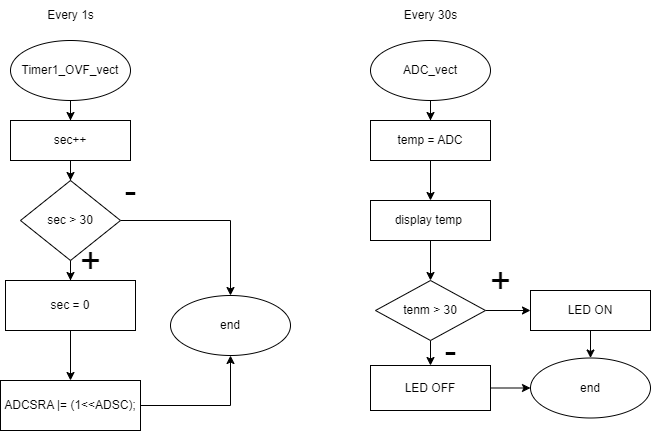

The diagram above was exported from draw.io. Its source (the exported page's mxGraphModel, read from the mxfile embedded in the PNG):
<mxGraphModel dx="1030" dy="750" grid="1" gridSize="10" guides="1" tooltips="1" connect="1" arrows="1" fold="1" page="1" pageScale="1" pageWidth="827" pageHeight="1169" math="0" shadow="0">
  <root>
    <mxCell id="WIyWlLk6GJQsqaUBKTNV-0" />
    <mxCell id="WIyWlLk6GJQsqaUBKTNV-1" parent="WIyWlLk6GJQsqaUBKTNV-0" />
    <mxCell id="cD6SEO3TByZ6jvaiiECH-16" value="" style="edgeStyle=orthogonalEdgeStyle;rounded=0;orthogonalLoop=1;jettySize=auto;html=1;" edge="1" parent="WIyWlLk6GJQsqaUBKTNV-1" source="cD6SEO3TByZ6jvaiiECH-3" target="cD6SEO3TByZ6jvaiiECH-15">
      <mxGeometry relative="1" as="geometry" />
    </mxCell>
    <mxCell id="cD6SEO3TByZ6jvaiiECH-3" value="Timer1_OVF_vect" style="ellipse;whiteSpace=wrap;html=1;" vertex="1" parent="WIyWlLk6GJQsqaUBKTNV-1">
      <mxGeometry x="90" y="40" width="120" height="60" as="geometry" />
    </mxCell>
    <mxCell id="cD6SEO3TByZ6jvaiiECH-8" value="" style="edgeStyle=orthogonalEdgeStyle;rounded=0;orthogonalLoop=1;jettySize=auto;html=1;" edge="1" parent="WIyWlLk6GJQsqaUBKTNV-1" source="cD6SEO3TByZ6jvaiiECH-4" target="cD6SEO3TByZ6jvaiiECH-7">
      <mxGeometry relative="1" as="geometry" />
    </mxCell>
    <mxCell id="cD6SEO3TByZ6jvaiiECH-4" value="ADCSRA |= (1&amp;lt;&amp;lt;ADSC);" style="whiteSpace=wrap;html=1;" vertex="1" parent="WIyWlLk6GJQsqaUBKTNV-1">
      <mxGeometry x="80" y="380" width="140" height="50" as="geometry" />
    </mxCell>
    <mxCell id="cD6SEO3TByZ6jvaiiECH-7" value="end" style="ellipse;whiteSpace=wrap;html=1;" vertex="1" parent="WIyWlLk6GJQsqaUBKTNV-1">
      <mxGeometry x="250" y="295" width="120" height="60" as="geometry" />
    </mxCell>
    <mxCell id="cD6SEO3TByZ6jvaiiECH-28" value="" style="edgeStyle=orthogonalEdgeStyle;rounded=0;orthogonalLoop=1;jettySize=auto;html=1;" edge="1" parent="WIyWlLk6GJQsqaUBKTNV-1" source="cD6SEO3TByZ6jvaiiECH-9" target="cD6SEO3TByZ6jvaiiECH-27">
      <mxGeometry relative="1" as="geometry" />
    </mxCell>
    <mxCell id="cD6SEO3TByZ6jvaiiECH-9" value="ADC_vect" style="ellipse;whiteSpace=wrap;html=1;" vertex="1" parent="WIyWlLk6GJQsqaUBKTNV-1">
      <mxGeometry x="450" y="40" width="120" height="60" as="geometry" />
    </mxCell>
    <mxCell id="cD6SEO3TByZ6jvaiiECH-19" value="" style="edgeStyle=orthogonalEdgeStyle;rounded=0;orthogonalLoop=1;jettySize=auto;html=1;" edge="1" parent="WIyWlLk6GJQsqaUBKTNV-1" source="cD6SEO3TByZ6jvaiiECH-15" target="cD6SEO3TByZ6jvaiiECH-18">
      <mxGeometry relative="1" as="geometry" />
    </mxCell>
    <mxCell id="cD6SEO3TByZ6jvaiiECH-15" value="sec++" style="whiteSpace=wrap;html=1;" vertex="1" parent="WIyWlLk6GJQsqaUBKTNV-1">
      <mxGeometry x="90" y="120" width="120" height="40" as="geometry" />
    </mxCell>
    <mxCell id="cD6SEO3TByZ6jvaiiECH-20" value="&lt;font style=&quot;font-size: 36px;&quot;&gt;-&lt;/font&gt;" style="edgeStyle=orthogonalEdgeStyle;rounded=0;orthogonalLoop=1;jettySize=auto;html=1;exitX=1;exitY=0.5;exitDx=0;exitDy=0;entryX=0.5;entryY=0;entryDx=0;entryDy=0;" edge="1" parent="WIyWlLk6GJQsqaUBKTNV-1" source="cD6SEO3TByZ6jvaiiECH-18" target="cD6SEO3TByZ6jvaiiECH-7">
      <mxGeometry x="-0.8919" y="30" relative="1" as="geometry">
        <mxPoint as="offset" />
      </mxGeometry>
    </mxCell>
    <mxCell id="cD6SEO3TByZ6jvaiiECH-23" value="&lt;font style=&quot;font-size: 36px;&quot;&gt;+&lt;/font&gt;" style="edgeStyle=orthogonalEdgeStyle;rounded=0;orthogonalLoop=1;jettySize=auto;html=1;" edge="1" parent="WIyWlLk6GJQsqaUBKTNV-1" source="cD6SEO3TByZ6jvaiiECH-18" target="cD6SEO3TByZ6jvaiiECH-22">
      <mxGeometry x="0.3333" y="20" relative="1" as="geometry">
        <mxPoint as="offset" />
      </mxGeometry>
    </mxCell>
    <mxCell id="cD6SEO3TByZ6jvaiiECH-18" value="sec &amp;gt; 30" style="rhombus;whiteSpace=wrap;html=1;" vertex="1" parent="WIyWlLk6GJQsqaUBKTNV-1">
      <mxGeometry x="100" y="180" width="100" height="80" as="geometry" />
    </mxCell>
    <mxCell id="cD6SEO3TByZ6jvaiiECH-24" value="" style="edgeStyle=orthogonalEdgeStyle;rounded=0;orthogonalLoop=1;jettySize=auto;html=1;" edge="1" parent="WIyWlLk6GJQsqaUBKTNV-1" source="cD6SEO3TByZ6jvaiiECH-22" target="cD6SEO3TByZ6jvaiiECH-4">
      <mxGeometry relative="1" as="geometry" />
    </mxCell>
    <mxCell id="cD6SEO3TByZ6jvaiiECH-22" value="sec = 0" style="whiteSpace=wrap;html=1;" vertex="1" parent="WIyWlLk6GJQsqaUBKTNV-1">
      <mxGeometry x="85" y="280" width="130" height="50" as="geometry" />
    </mxCell>
    <mxCell id="cD6SEO3TByZ6jvaiiECH-25" value="Every 1s" style="text;html=1;align=center;verticalAlign=middle;resizable=0;points=[];autosize=1;strokeColor=none;fillColor=none;" vertex="1" parent="WIyWlLk6GJQsqaUBKTNV-1">
      <mxGeometry x="115" width="70" height="30" as="geometry" />
    </mxCell>
    <mxCell id="cD6SEO3TByZ6jvaiiECH-26" value="Every 30s" style="text;html=1;align=center;verticalAlign=middle;resizable=0;points=[];autosize=1;strokeColor=none;fillColor=none;" vertex="1" parent="WIyWlLk6GJQsqaUBKTNV-1">
      <mxGeometry x="470" width="80" height="30" as="geometry" />
    </mxCell>
    <mxCell id="cD6SEO3TByZ6jvaiiECH-30" value="" style="edgeStyle=orthogonalEdgeStyle;rounded=0;orthogonalLoop=1;jettySize=auto;html=1;" edge="1" parent="WIyWlLk6GJQsqaUBKTNV-1" source="cD6SEO3TByZ6jvaiiECH-27" target="cD6SEO3TByZ6jvaiiECH-29">
      <mxGeometry relative="1" as="geometry" />
    </mxCell>
    <mxCell id="cD6SEO3TByZ6jvaiiECH-27" value="temp = ADC" style="whiteSpace=wrap;html=1;" vertex="1" parent="WIyWlLk6GJQsqaUBKTNV-1">
      <mxGeometry x="450" y="120" width="120" height="40" as="geometry" />
    </mxCell>
    <mxCell id="cD6SEO3TByZ6jvaiiECH-41" value="" style="edgeStyle=orthogonalEdgeStyle;rounded=0;orthogonalLoop=1;jettySize=auto;html=1;fontSize=36;" edge="1" parent="WIyWlLk6GJQsqaUBKTNV-1" source="cD6SEO3TByZ6jvaiiECH-29" target="cD6SEO3TByZ6jvaiiECH-33">
      <mxGeometry relative="1" as="geometry" />
    </mxCell>
    <mxCell id="cD6SEO3TByZ6jvaiiECH-29" value="display temp&amp;nbsp;" style="whiteSpace=wrap;html=1;" vertex="1" parent="WIyWlLk6GJQsqaUBKTNV-1">
      <mxGeometry x="450" y="200" width="120" height="40" as="geometry" />
    </mxCell>
    <mxCell id="cD6SEO3TByZ6jvaiiECH-36" value="&lt;font style=&quot;font-size: 36px;&quot;&gt;+&lt;/font&gt;" style="edgeStyle=orthogonalEdgeStyle;rounded=0;orthogonalLoop=1;jettySize=auto;html=1;" edge="1" parent="WIyWlLk6GJQsqaUBKTNV-1" source="cD6SEO3TByZ6jvaiiECH-33" target="cD6SEO3TByZ6jvaiiECH-35">
      <mxGeometry x="-0.3333" y="30" relative="1" as="geometry">
        <mxPoint x="-1" as="offset" />
      </mxGeometry>
    </mxCell>
    <mxCell id="cD6SEO3TByZ6jvaiiECH-38" value="-" style="edgeStyle=orthogonalEdgeStyle;rounded=0;orthogonalLoop=1;jettySize=auto;html=1;fontSize=36;" edge="1" parent="WIyWlLk6GJQsqaUBKTNV-1" source="cD6SEO3TByZ6jvaiiECH-33" target="cD6SEO3TByZ6jvaiiECH-37">
      <mxGeometry x="0.4545" y="20" relative="1" as="geometry">
        <mxPoint as="offset" />
      </mxGeometry>
    </mxCell>
    <mxCell id="cD6SEO3TByZ6jvaiiECH-33" value="tenm &amp;gt; 30" style="rhombus;whiteSpace=wrap;html=1;" vertex="1" parent="WIyWlLk6GJQsqaUBKTNV-1">
      <mxGeometry x="455" y="280" width="110" height="60" as="geometry" />
    </mxCell>
    <mxCell id="cD6SEO3TByZ6jvaiiECH-44" value="" style="edgeStyle=orthogonalEdgeStyle;rounded=0;orthogonalLoop=1;jettySize=auto;html=1;fontSize=36;" edge="1" parent="WIyWlLk6GJQsqaUBKTNV-1" source="cD6SEO3TByZ6jvaiiECH-35" target="cD6SEO3TByZ6jvaiiECH-42">
      <mxGeometry relative="1" as="geometry" />
    </mxCell>
    <mxCell id="cD6SEO3TByZ6jvaiiECH-35" value="LED ON" style="whiteSpace=wrap;html=1;" vertex="1" parent="WIyWlLk6GJQsqaUBKTNV-1">
      <mxGeometry x="610" y="290" width="120" height="40" as="geometry" />
    </mxCell>
    <mxCell id="cD6SEO3TByZ6jvaiiECH-43" value="" style="edgeStyle=orthogonalEdgeStyle;rounded=0;orthogonalLoop=1;jettySize=auto;html=1;fontSize=36;" edge="1" parent="WIyWlLk6GJQsqaUBKTNV-1" source="cD6SEO3TByZ6jvaiiECH-37" target="cD6SEO3TByZ6jvaiiECH-42">
      <mxGeometry relative="1" as="geometry" />
    </mxCell>
    <mxCell id="cD6SEO3TByZ6jvaiiECH-37" value="LED OFF" style="whiteSpace=wrap;html=1;" vertex="1" parent="WIyWlLk6GJQsqaUBKTNV-1">
      <mxGeometry x="450" y="365" width="120" height="45" as="geometry" />
    </mxCell>
    <mxCell id="cD6SEO3TByZ6jvaiiECH-42" value="end" style="ellipse;whiteSpace=wrap;html=1;" vertex="1" parent="WIyWlLk6GJQsqaUBKTNV-1">
      <mxGeometry x="610" y="357.5" width="120" height="60" as="geometry" />
    </mxCell>
  </root>
</mxGraphModel>